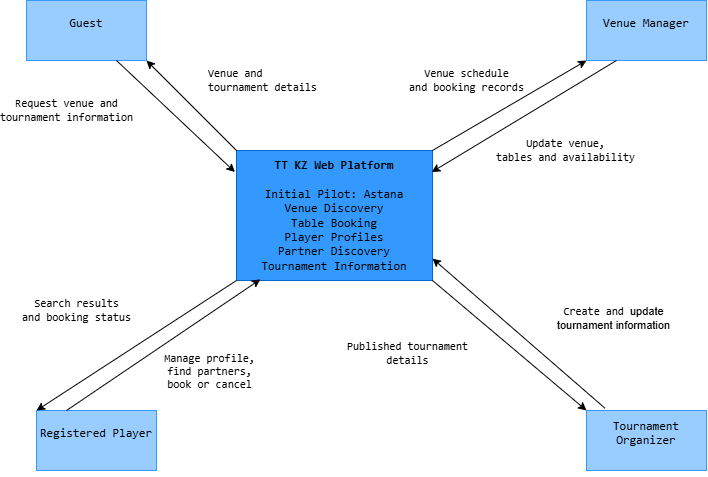

The diagram above was exported from draw.io. Its source (the exported page's mxGraphModel, read from the mxfile embedded in the PNG):
<mxGraphModel dx="1022" dy="660" grid="1" gridSize="10" guides="1" tooltips="1" connect="1" arrows="1" fold="1" page="1" pageScale="1" pageWidth="827" pageHeight="1169" math="0" shadow="0">
  <root>
    <mxCell id="0" />
    <mxCell id="1" parent="0" />
    <mxCell id="vQFi1i0iBnZ8dygIJ_Dw-2" parent="1" style="rounded=0;whiteSpace=wrap;html=1;fillColor=#3399FF;strokeColor=#0066CC;" value="&lt;pre dir=&quot;ltr&quot;&gt;&lt;code&gt;&lt;span style=&quot;text-align: left; white-space: normal;&quot;&gt;&lt;b&gt;TT KZ Web Platform&lt;/b&gt;&lt;br&gt;&lt;/span&gt;&lt;br&gt;Initial Pilot: Astana&lt;br&gt;Venue Discovery&lt;br&gt;Table Booking&lt;br&gt;Player Profiles&lt;br&gt;Partner Discovery&lt;br&gt;Tournament Information&lt;/code&gt;&lt;/pre&gt;" vertex="1">
      <mxGeometry height="130" width="196" x="330" y="250" as="geometry" />
    </mxCell>
    <mxCell id="vQFi1i0iBnZ8dygIJ_Dw-3" parent="1" style="rounded=0;whiteSpace=wrap;html=1;fillColor=#99CCFF;strokeColor=#3399FF;" value="&#10;&lt;code&gt;Guest&lt;/code&gt;&#10;&#10;" vertex="1">
      <mxGeometry height="60" width="120" x="120" y="100" as="geometry" />
    </mxCell>
    <mxCell id="vQFi1i0iBnZ8dygIJ_Dw-4" parent="1" style="rounded=0;whiteSpace=wrap;html=1;fillColor=#99CCFF;strokeColor=#3399FF;" value="&#10;&lt;code&gt;Venue Manager&lt;/code&gt;&#10;&#10;" vertex="1">
      <mxGeometry height="60" width="120" x="680" y="100" as="geometry" />
    </mxCell>
    <mxCell id="vQFi1i0iBnZ8dygIJ_Dw-5" parent="1" style="rounded=0;whiteSpace=wrap;html=1;fillColor=#99CCFF;strokeColor=#3399FF;" value="&#10;&lt;code&gt;Registered Player&lt;/code&gt;&#10;&#10;" vertex="1">
      <mxGeometry height="60" width="120" x="130" y="510" as="geometry" />
    </mxCell>
    <mxCell id="vQFi1i0iBnZ8dygIJ_Dw-6" parent="1" style="rounded=0;whiteSpace=wrap;html=1;fillColor=#99CCFF;strokeColor=#3399FF;" value="&#10;&lt;code&gt;Tournament Organizer&lt;/code&gt;&#10;&#10;" vertex="1">
      <mxGeometry height="60" width="120" x="680" y="510" as="geometry" />
    </mxCell>
    <mxCell id="vQFi1i0iBnZ8dygIJ_Dw-11" edge="1" parent="1" source="vQFi1i0iBnZ8dygIJ_Dw-2" style="endArrow=classic;html=1;rounded=0;defaultLabelBackgroundColor=page;exitX=0;exitY=1;exitDx=0;exitDy=0;entryX=0;entryY=0;entryDx=0;entryDy=0;" target="vQFi1i0iBnZ8dygIJ_Dw-5" value="&lt;code dir=&quot;ltr&quot;&gt;Search results&lt;/code&gt;&lt;div&gt;&lt;code dir=&quot;ltr&quot;&gt;and booking status&lt;/code&gt;&lt;br&gt;&lt;/div&gt;">
      <mxGeometry height="50" relative="1" width="50" x="0.2619" y="-62" as="geometry">
        <mxPoint as="offset" />
        <mxPoint x="303" y="530" as="sourcePoint" />
        <mxPoint x="353" y="480" as="targetPoint" />
      </mxGeometry>
    </mxCell>
    <mxCell id="vQFi1i0iBnZ8dygIJ_Dw-12" edge="1" parent="1" source="vQFi1i0iBnZ8dygIJ_Dw-2" style="endArrow=classic;html=1;rounded=0;defaultLabelBackgroundColor=page;exitX=0;exitY=0;exitDx=0;exitDy=0;entryX=1;entryY=1;entryDx=0;entryDy=0;align=left;" target="vQFi1i0iBnZ8dygIJ_Dw-3" value="&lt;br&gt;&lt;code&gt;Venue and&lt;/code&gt;&lt;div&gt;&lt;code&gt;tournament details&lt;/code&gt;&lt;br&gt;&lt;br&gt;&lt;/div&gt;">
      <mxGeometry height="50" relative="1" width="50" x="0.1111" y="-28" as="geometry">
        <mxPoint as="offset" />
        <mxPoint x="310" y="140" as="sourcePoint" />
        <mxPoint x="360" y="90" as="targetPoint" />
      </mxGeometry>
    </mxCell>
    <mxCell id="vQFi1i0iBnZ8dygIJ_Dw-13" edge="1" parent="1" source="vQFi1i0iBnZ8dygIJ_Dw-3" style="endArrow=classic;html=1;rounded=0;defaultLabelBackgroundColor=page;exitX=0.75;exitY=1;exitDx=0;exitDy=0;entryX=-0.008;entryY=0.166;entryDx=0;entryDy=0;entryPerimeter=0;" target="vQFi1i0iBnZ8dygIJ_Dw-2" value="&lt;br&gt;&lt;span&gt;&lt;/span&gt;&lt;code dir=&quot;ltr&quot;&gt;Request venue and&lt;/code&gt;&lt;div&gt;&lt;code dir=&quot;ltr&quot;&gt;tournament information&lt;/code&gt;&lt;br&gt;&lt;br&gt;&lt;/div&gt;">
      <mxGeometry height="50" relative="1" width="50" x="-1" y="-71" as="geometry">
        <mxPoint x="-1" y="-2" as="offset" />
        <mxPoint x="230" y="200" as="sourcePoint" />
        <mxPoint x="300" y="400" as="targetPoint" />
      </mxGeometry>
    </mxCell>
    <mxCell id="vQFi1i0iBnZ8dygIJ_Dw-14" edge="1" parent="1" source="vQFi1i0iBnZ8dygIJ_Dw-5" style="endArrow=classic;html=1;rounded=0;defaultLabelBackgroundColor=page;exitX=0.25;exitY=0;exitDx=0;exitDy=0;entryX=0.122;entryY=0.991;entryDx=0;entryDy=0;entryPerimeter=0;" target="vQFi1i0iBnZ8dygIJ_Dw-2" value="&lt;code&gt;Manage profile,&lt;/code&gt;&lt;div&gt;&lt;code&gt;find partners,&lt;/code&gt;&lt;/div&gt;&lt;div&gt;&lt;code&gt;book or cancel&lt;/code&gt;&lt;br&gt;&lt;/div&gt;">
      <mxGeometry height="50" relative="1" width="50" x="0.2026" y="-47" as="geometry">
        <mxPoint y="1" as="offset" />
        <mxPoint x="390" y="390" as="sourcePoint" />
        <mxPoint x="440" y="450" as="targetPoint" />
      </mxGeometry>
    </mxCell>
    <mxCell id="vQFi1i0iBnZ8dygIJ_Dw-15" edge="1" parent="1" source="vQFi1i0iBnZ8dygIJ_Dw-2" style="endArrow=classic;html=1;rounded=0;defaultLabelBackgroundColor=page;exitX=1;exitY=1;exitDx=0;exitDy=0;entryX=0;entryY=0;entryDx=0;entryDy=0;" target="vQFi1i0iBnZ8dygIJ_Dw-6" value="&lt;code&gt;Published tournament&lt;/code&gt;&lt;div&gt;&lt;code&gt;details&lt;/code&gt;&lt;br&gt;&lt;/div&gt;">
      <mxGeometry height="50" relative="1" width="50" x="-0.7222" y="-72" as="geometry">
        <mxPoint as="offset" />
        <mxPoint x="390" y="420" as="sourcePoint" />
        <mxPoint x="440" y="370" as="targetPoint" />
      </mxGeometry>
    </mxCell>
    <mxCell id="vQFi1i0iBnZ8dygIJ_Dw-16" edge="1" parent="1" source="vQFi1i0iBnZ8dygIJ_Dw-6" style="endArrow=classic;html=1;rounded=0;defaultLabelBackgroundColor=page;exitX=0.153;exitY=-0.04;exitDx=0;exitDy=0;exitPerimeter=0;entryX=1;entryY=0.831;entryDx=0;entryDy=0;entryPerimeter=0;" target="vQFi1i0iBnZ8dygIJ_Dw-2" value="&lt;br&gt;&lt;code&gt;Create and&amp;nbsp;&lt;/code&gt;&lt;span style=&quot;background-color: transparent; color: light-dark(#000000, var(--ge-light-color, #ffffff));&quot;&gt;update&lt;/span&gt;&lt;div&gt;&lt;span style=&quot;background-color: transparent; color: light-dark(#000000, var(--ge-light-color, #ffffff));&quot;&gt;tournament information&lt;/span&gt;&lt;div&gt;&lt;br&gt;&lt;/div&gt;&lt;/div&gt;">
      <mxGeometry height="50" relative="1" width="50" x="-0.5424" y="-73" as="geometry">
        <mxPoint as="offset" />
        <mxPoint x="610" y="350" as="sourcePoint" />
        <mxPoint x="530" y="360" as="targetPoint" />
      </mxGeometry>
    </mxCell>
    <mxCell id="vQFi1i0iBnZ8dygIJ_Dw-17" edge="1" parent="1" source="vQFi1i0iBnZ8dygIJ_Dw-2" style="endArrow=classic;html=1;rounded=0;defaultLabelBackgroundColor=page;entryX=0;entryY=1;entryDx=0;entryDy=0;exitX=1;exitY=0;exitDx=0;exitDy=0;" target="vQFi1i0iBnZ8dygIJ_Dw-4" value="&lt;code dir=&quot;ltr&quot;&gt;Venue schedule&lt;/code&gt;&lt;div&gt;&lt;code dir=&quot;ltr&quot;&gt;and booking records&lt;/code&gt;&lt;br&gt;&lt;/div&gt;">
      <mxGeometry height="50" relative="1" width="50" x="-0.2712" y="43" as="geometry">
        <mxPoint as="offset" />
        <mxPoint x="620" y="320" as="sourcePoint" />
        <mxPoint x="440" y="370" as="targetPoint" />
      </mxGeometry>
    </mxCell>
    <mxCell id="vQFi1i0iBnZ8dygIJ_Dw-18" edge="1" parent="1" source="vQFi1i0iBnZ8dygIJ_Dw-4" style="endArrow=classic;html=1;rounded=0;defaultLabelBackgroundColor=page;exitX=0.25;exitY=1;exitDx=0;exitDy=0;entryX=0.996;entryY=0.166;entryDx=0;entryDy=0;entryPerimeter=0;" target="vQFi1i0iBnZ8dygIJ_Dw-2" value="&lt;code&gt;Update venue,&lt;/code&gt;&lt;div&gt;&lt;code&gt;tables and availability&lt;/code&gt;&lt;br&gt;&lt;/div&gt;">
      <mxGeometry height="50" relative="1" width="50" x="-0.1693" y="51" as="geometry">
        <mxPoint as="offset" />
        <mxPoint x="610" y="240" as="sourcePoint" />
        <mxPoint x="530" y="290" as="targetPoint" />
      </mxGeometry>
    </mxCell>
  </root>
</mxGraphModel>